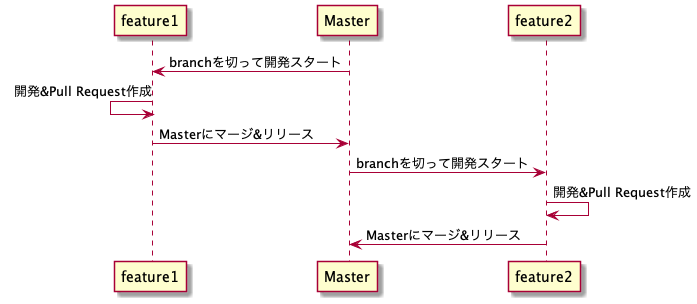

The diagram above was rendered by PlantUML. Its source (embedded in the PNG):
@startuml
feature1 <- Master: branchを切って開発スタート
feature1 <- feature1: 開発&Pull Request作成
feature1 -> Master: Masterにマージ&リリース
Master -> feature2: branchを切って開発スタート
feature2 -> feature2: 開発&Pull Request作成
Master <- feature2: Masterにマージ&リリース
@enduml